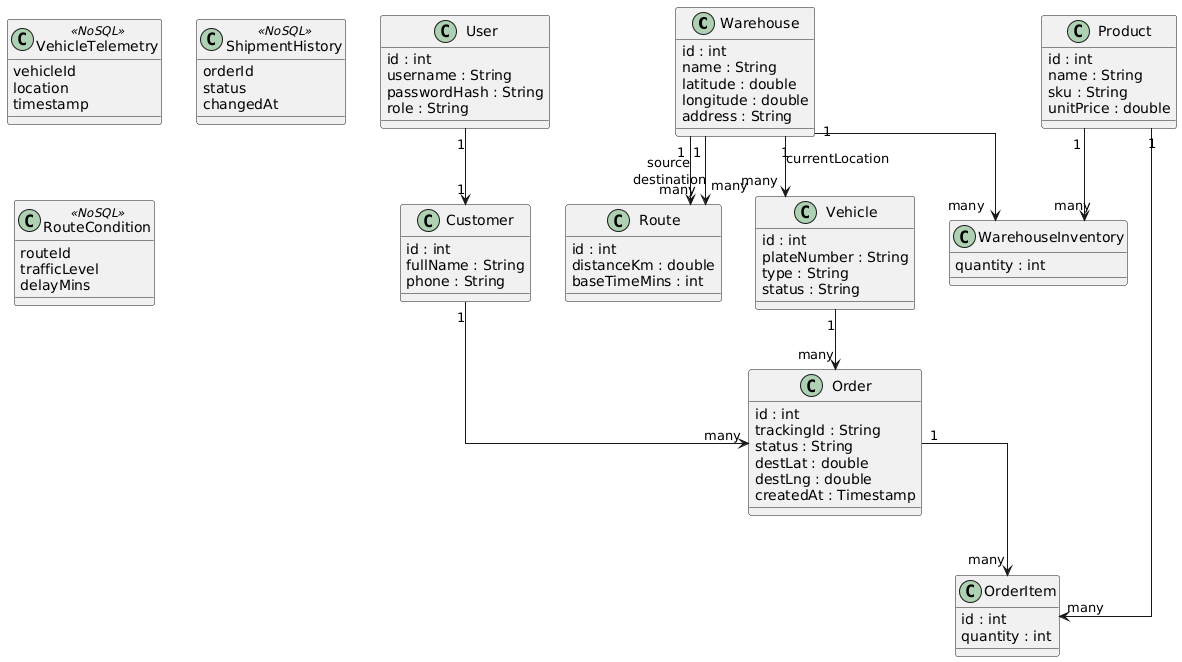

The diagram above was rendered by PlantUML. Its source (embedded in the PNG):
@startuml
skinparam classAttributeIconSize 0
skinparam linetype ortho

' =========================
' Warehouses (Graph Nodes)
' =========================
class Warehouse {
  id : int
  name : String
  latitude : double
  longitude : double
  address : String
}

' =========================
' Routes (Graph Edges)
' =========================
class Route {
  id : int
  distanceKm : double
  baseTimeMins : int
}

Warehouse "1" --> "many" Route : source
Warehouse "1" --> "many" Route : destination

' =========================
' Products & Inventory
' =========================
class Product {
  id : int
  name : String
  sku : String
  unitPrice : double
}

class WarehouseInventory {
  quantity : int
}

Warehouse "1" --> "many" WarehouseInventory
Product "1" --> "many" WarehouseInventory

' =========================
' Vehicles
' =========================
class Vehicle {
  id : int
  plateNumber : String
  type : String
  status : String
}

Warehouse "1" --> "many" Vehicle : currentLocation

' =========================
' Users & Customers
' =========================
class User {
  id : int
  username : String
  passwordHash : String
  role : String
}

class Customer {
  id : int
  fullName : String
  phone : String
}

User "1" --> "1" Customer

' =========================
' Orders
' =========================
class Order {
  id : int
  trackingId : String
  status : String
  destLat : double
  destLng : double
  createdAt : Timestamp
}

class OrderItem {
  id : int
  quantity : int
}

Customer "1" --> "many" Order
Vehicle "1" --> "many" Order
Order "1" --> "many" OrderItem
Product "1" --> "many" OrderItem

' =========================
' MongoDB (NoSQL)
' =========================
class VehicleTelemetry <<NoSQL>> {
  vehicleId
  location
  timestamp
}

class ShipmentHistory <<NoSQL>> {
  orderId
  status
  changedAt
}

class RouteCondition <<NoSQL>> {
  routeId
  trafficLevel
  delayMins
}
@enduml